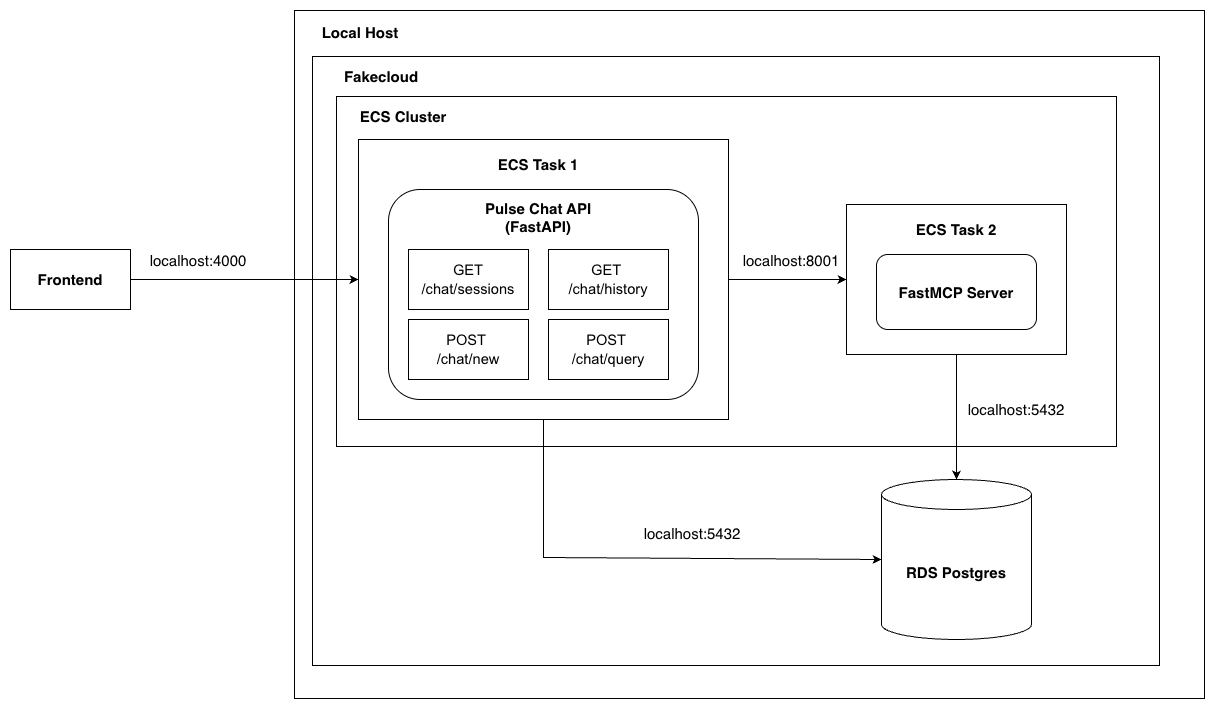

The diagram above was exported from draw.io. Its source (the exported page's mxGraphModel, read from the mxfile embedded in the PNG):
<mxGraphModel dx="1814" dy="794" grid="0" gridSize="10" guides="1" tooltips="1" connect="1" arrows="1" fold="1" page="0" pageScale="1" pageWidth="827" pageHeight="1169" math="0" shadow="0">
  <root>
    <mxCell id="0" />
    <mxCell id="1" parent="0" />
    <mxCell id="rGto5xycG88sE4RXE7Sb-42" parent="1" style="rounded=0;whiteSpace=wrap;html=1;fillColor=none;" value="" vertex="1">
      <mxGeometry height="688" width="910" x="216" y="81" as="geometry" />
    </mxCell>
    <mxCell id="rGto5xycG88sE4RXE7Sb-40" parent="1" style="rounded=0;whiteSpace=wrap;html=1;fillColor=none;" value="" vertex="1">
      <mxGeometry height="609" width="847" x="234" y="127" as="geometry" />
    </mxCell>
    <mxCell id="rGto5xycG88sE4RXE7Sb-16" parent="1" style="rounded=0;whiteSpace=wrap;html=1;fontSize=15;fontStyle=1" value="Frontend" vertex="1">
      <mxGeometry height="60" width="120" x="-68" y="320" as="geometry" />
    </mxCell>
    <mxCell id="rGto5xycG88sE4RXE7Sb-28" parent="1" style="shape=cylinder3;whiteSpace=wrap;html=1;boundedLbl=1;backgroundOutline=1;size=15;fontSize=15;fontStyle=1" value="RDS Postgres" vertex="1">
      <mxGeometry height="160" width="150" x="803" y="550" as="geometry" />
    </mxCell>
    <mxCell id="rGto5xycG88sE4RXE7Sb-36" parent="1" style="rounded=0;whiteSpace=wrap;html=1;fillColor=none;" value="" vertex="1">
      <mxGeometry height="350" width="780" x="258" y="167" as="geometry" />
    </mxCell>
    <mxCell id="rGto5xycG88sE4RXE7Sb-37" connectable="0" parent="1" style="group" value="" vertex="1">
      <mxGeometry height="280" width="370" x="280" y="210" as="geometry" />
    </mxCell>
    <mxCell id="rGto5xycG88sE4RXE7Sb-25" connectable="0" parent="rGto5xycG88sE4RXE7Sb-37" style="group" value="" vertex="1">
      <mxGeometry height="210" width="310" x="30" y="50" as="geometry" />
    </mxCell>
    <mxCell id="rGto5xycG88sE4RXE7Sb-20" parent="rGto5xycG88sE4RXE7Sb-25" style="rounded=1;whiteSpace=wrap;html=1;" value="" vertex="1">
      <mxGeometry height="210" width="310" as="geometry" />
    </mxCell>
    <mxCell id="rGto5xycG88sE4RXE7Sb-21" parent="rGto5xycG88sE4RXE7Sb-25" style="text;html=1;whiteSpace=wrap;strokeColor=none;fillColor=none;align=center;verticalAlign=middle;rounded=0;fontSize=15;" value="&lt;b&gt;Pulse Chat API&lt;/b&gt;&lt;div&gt;&lt;b&gt;(FastAPI)&lt;/b&gt;&lt;/div&gt;" vertex="1">
      <mxGeometry height="50" width="160" x="70" y="3" as="geometry" />
    </mxCell>
    <mxCell id="rGto5xycG88sE4RXE7Sb-18" parent="rGto5xycG88sE4RXE7Sb-25" style="rounded=0;whiteSpace=wrap;html=1;fontSize=15;" value="&lt;span id=&quot;docs-internal-guid-f38307da-7fff-013a-66f6-a09275114b03&quot;&gt;&lt;span style=&quot;font-size: 11pt; font-family: Arial, sans-serif; background-color: transparent; font-variant: normal; vertical-align: baseline; white-space: pre-wrap;&quot;&gt;GET /chat/sessions&lt;/span&gt;&lt;/span&gt;" vertex="1">
      <mxGeometry height="60" width="120" x="20" y="60" as="geometry" />
    </mxCell>
    <mxCell id="rGto5xycG88sE4RXE7Sb-22" parent="rGto5xycG88sE4RXE7Sb-25" style="rounded=0;whiteSpace=wrap;html=1;fontSize=15;" value="&lt;span id=&quot;docs-internal-guid-3859de77-7fff-8c81-3d6d-d1451401e088&quot;&gt;&lt;span style=&quot;font-size: 11pt; font-family: Arial, sans-serif; background-color: transparent; font-variant: normal; vertical-align: baseline; white-space: pre-wrap;&quot;&gt;GET &lt;/span&gt;&lt;/span&gt;&lt;div&gt;&lt;span&gt;&lt;span style=&quot;font-size: 11pt; font-family: Arial, sans-serif; background-color: transparent; font-variant: normal; vertical-align: baseline; white-space: pre-wrap;&quot;&gt;/chat/history&lt;/span&gt;&lt;/span&gt;&lt;/div&gt;" vertex="1">
      <mxGeometry height="60" width="120" x="160" y="60" as="geometry" />
    </mxCell>
    <mxCell id="rGto5xycG88sE4RXE7Sb-23" parent="rGto5xycG88sE4RXE7Sb-25" style="rounded=0;whiteSpace=wrap;html=1;fontSize=15;" value="&lt;span id=&quot;docs-internal-guid-6b7847f2-7fff-c1f6-e427-7d88f858783e&quot;&gt;&lt;span style=&quot;font-size: 11pt; font-family: Arial, sans-serif; background-color: transparent; font-variant: normal; vertical-align: baseline; white-space: pre-wrap;&quot;&gt;POST &lt;/span&gt;&lt;/span&gt;&lt;div&gt;&lt;span&gt;&lt;span style=&quot;font-size: 11pt; font-family: Arial, sans-serif; background-color: transparent; font-variant: normal; vertical-align: baseline; white-space: pre-wrap;&quot;&gt;/chat/new&lt;/span&gt;&lt;/span&gt;&lt;/div&gt;" vertex="1">
      <mxGeometry height="60" width="120" x="20" y="130" as="geometry" />
    </mxCell>
    <mxCell id="rGto5xycG88sE4RXE7Sb-24" parent="rGto5xycG88sE4RXE7Sb-25" style="rounded=0;whiteSpace=wrap;html=1;fontSize=15;" value="&lt;font face=&quot;Arial, sans-serif&quot;&gt;&lt;span style=&quot;font-size: 14.6667px; white-space-collapse: preserve;&quot;&gt;POST &lt;/span&gt;&lt;/font&gt;&lt;div&gt;&lt;font face=&quot;Arial, sans-serif&quot;&gt;&lt;span style=&quot;font-size: 14.6667px; white-space-collapse: preserve;&quot;&gt;/chat/query&lt;/span&gt;&lt;/font&gt;&lt;/div&gt;" vertex="1">
      <mxGeometry height="60" width="120" x="160" y="130" as="geometry" />
    </mxCell>
    <mxCell id="rGto5xycG88sE4RXE7Sb-30" parent="rGto5xycG88sE4RXE7Sb-37" style="rounded=0;whiteSpace=wrap;html=1;strokeWidth=1;fillColor=none;" value="" vertex="1">
      <mxGeometry height="280" width="370" as="geometry" />
    </mxCell>
    <mxCell id="rGto5xycG88sE4RXE7Sb-31" parent="rGto5xycG88sE4RXE7Sb-37" style="text;html=1;whiteSpace=wrap;align=center;verticalAlign=middle;rounded=0;fontStyle=1;fontSize=15;" value="ECS Task 1" vertex="1">
      <mxGeometry height="30" width="100" x="130" y="10" as="geometry" />
    </mxCell>
    <mxCell id="rGto5xycG88sE4RXE7Sb-38" connectable="0" parent="1" style="group" value="" vertex="1">
      <mxGeometry height="150" width="220" x="768" y="275" as="geometry" />
    </mxCell>
    <mxCell id="rGto5xycG88sE4RXE7Sb-26" parent="rGto5xycG88sE4RXE7Sb-38" style="rounded=1;whiteSpace=wrap;html=1;fontSize=15;fontStyle=1" value="FastMCP Server" vertex="1">
      <mxGeometry height="75" width="160" x="30" y="50" as="geometry" />
    </mxCell>
    <mxCell id="rGto5xycG88sE4RXE7Sb-32" parent="rGto5xycG88sE4RXE7Sb-38" style="rounded=0;whiteSpace=wrap;html=1;fillColor=none;strokeWidth=1;" value="" vertex="1">
      <mxGeometry height="150" width="220" as="geometry" />
    </mxCell>
    <mxCell id="rGto5xycG88sE4RXE7Sb-33" parent="rGto5xycG88sE4RXE7Sb-38" style="text;html=1;whiteSpace=wrap;align=center;verticalAlign=middle;rounded=0;fontStyle=1;fontSize=15;" value="ECS Task 2" vertex="1">
      <mxGeometry height="30" width="100" x="60" y="10" as="geometry" />
    </mxCell>
    <mxCell id="rGto5xycG88sE4RXE7Sb-39" parent="1" style="text;html=1;whiteSpace=wrap;strokeColor=none;fillColor=none;align=center;verticalAlign=middle;rounded=0;fontSize=15;fontStyle=1" value="ECS Cluster" vertex="1">
      <mxGeometry height="30" width="90" x="280" y="172" as="geometry" />
    </mxCell>
    <mxCell id="rGto5xycG88sE4RXE7Sb-41" parent="1" style="text;html=1;whiteSpace=wrap;strokeColor=none;fillColor=none;align=center;verticalAlign=middle;rounded=0;fontSize=15;fontStyle=1" value="Fakecloud" vertex="1">
      <mxGeometry height="30" width="90" x="258" y="132" as="geometry" />
    </mxCell>
    <mxCell id="rGto5xycG88sE4RXE7Sb-43" parent="1" style="text;html=1;whiteSpace=wrap;strokeColor=none;fillColor=none;align=center;verticalAlign=middle;rounded=0;fontSize=15;fontStyle=1" value="Local Host" vertex="1">
      <mxGeometry height="30" width="90" x="237" y="88" as="geometry" />
    </mxCell>
    <mxCell id="rGto5xycG88sE4RXE7Sb-44" edge="1" parent="1" source="rGto5xycG88sE4RXE7Sb-16" style="endArrow=classic;html=1;rounded=0;exitX=1;exitY=0.5;exitDx=0;exitDy=0;entryX=0;entryY=0.5;entryDx=0;entryDy=0;" target="rGto5xycG88sE4RXE7Sb-30" value="">
      <mxGeometry height="50" relative="1" width="50" as="geometry">
        <mxPoint x="397" y="428" as="sourcePoint" />
        <mxPoint x="447" y="378" as="targetPoint" />
      </mxGeometry>
    </mxCell>
    <mxCell id="rGto5xycG88sE4RXE7Sb-45" parent="1" style="text;html=1;whiteSpace=wrap;strokeColor=none;fillColor=none;align=center;verticalAlign=middle;rounded=0;fontSize=15;" value="localhost:4000" vertex="1">
      <mxGeometry height="30" width="60" x="90" y="316" as="geometry" />
    </mxCell>
    <mxCell id="rGto5xycG88sE4RXE7Sb-46" edge="1" parent="1" source="rGto5xycG88sE4RXE7Sb-30" style="endArrow=classic;html=1;rounded=0;exitX=1;exitY=0.5;exitDx=0;exitDy=0;entryX=0;entryY=0.5;entryDx=0;entryDy=0;" target="rGto5xycG88sE4RXE7Sb-32" value="">
      <mxGeometry height="50" relative="1" width="50" as="geometry">
        <mxPoint x="397" y="428" as="sourcePoint" />
        <mxPoint x="447" y="378" as="targetPoint" />
      </mxGeometry>
    </mxCell>
    <mxCell id="rGto5xycG88sE4RXE7Sb-47" parent="1" style="text;html=1;whiteSpace=wrap;strokeColor=none;fillColor=none;align=center;verticalAlign=middle;rounded=0;fontSize=15;" value="localhost:8001" vertex="1">
      <mxGeometry height="30" width="60" x="683" y="316" as="geometry" />
    </mxCell>
    <mxCell id="rGto5xycG88sE4RXE7Sb-48" edge="1" parent="1" source="rGto5xycG88sE4RXE7Sb-30" style="endArrow=classic;html=1;rounded=0;exitX=0.5;exitY=1;exitDx=0;exitDy=0;entryX=0;entryY=0.5;entryDx=0;entryDy=0;entryPerimeter=0;" target="rGto5xycG88sE4RXE7Sb-28" value="">
      <mxGeometry height="50" relative="1" width="50" as="geometry">
        <Array as="points">
          <mxPoint x="465" y="628" />
        </Array>
        <mxPoint x="534" y="440" as="sourcePoint" />
        <mxPoint x="584" y="390" as="targetPoint" />
      </mxGeometry>
    </mxCell>
    <mxCell id="rGto5xycG88sE4RXE7Sb-49" parent="1" style="text;html=1;whiteSpace=wrap;strokeColor=none;fillColor=none;align=center;verticalAlign=middle;rounded=0;fontSize=15;" value="localhost:5432" vertex="1">
      <mxGeometry height="30" width="60" x="584" y="589" as="geometry" />
    </mxCell>
    <mxCell id="rGto5xycG88sE4RXE7Sb-50" edge="1" parent="1" source="rGto5xycG88sE4RXE7Sb-32" style="endArrow=classic;html=1;rounded=0;exitX=0.5;exitY=1;exitDx=0;exitDy=0;entryX=0.5;entryY=0;entryDx=0;entryDy=0;entryPerimeter=0;" target="rGto5xycG88sE4RXE7Sb-28" value="">
      <mxGeometry height="50" relative="1" width="50" as="geometry">
        <mxPoint x="534" y="440" as="sourcePoint" />
        <mxPoint x="584" y="390" as="targetPoint" />
      </mxGeometry>
    </mxCell>
    <mxCell id="rGto5xycG88sE4RXE7Sb-51" parent="1" style="text;html=1;whiteSpace=wrap;strokeColor=none;fillColor=none;align=center;verticalAlign=middle;rounded=0;fontSize=15;" value="localhost:5432" vertex="1">
      <mxGeometry height="30" width="60" x="908" y="465" as="geometry" />
    </mxCell>
  </root>
</mxGraphModel>